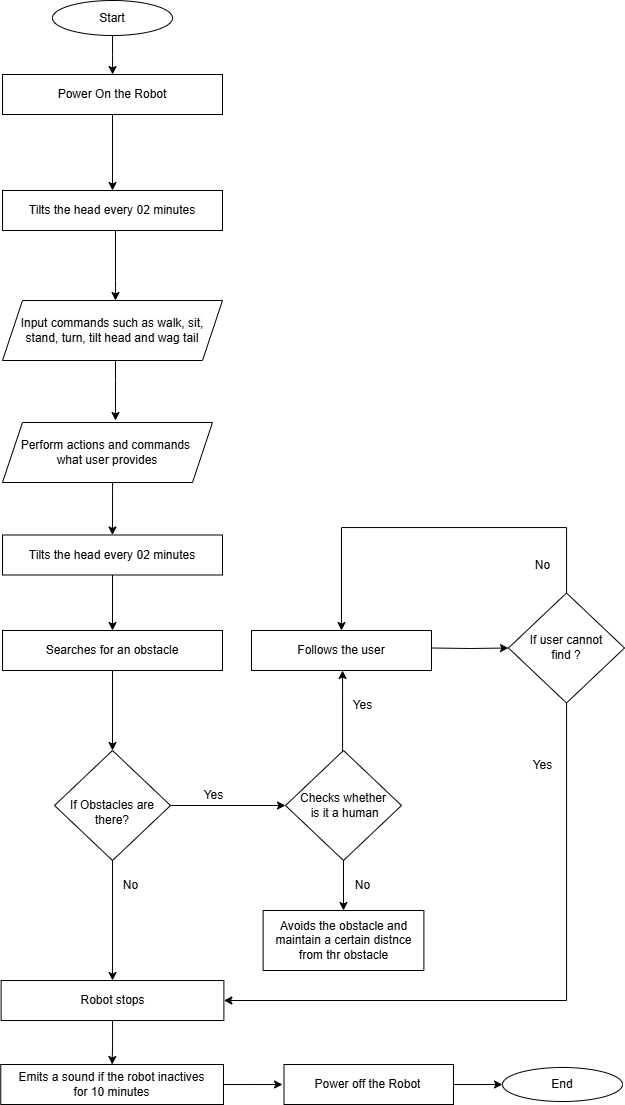

The diagram above was exported from draw.io. Its source (the exported page's mxGraphModel, read from the mxfile embedded in the PNG):
<mxGraphModel dx="927" dy="614" grid="1" gridSize="10" guides="1" tooltips="1" connect="1" arrows="1" fold="1" page="1" pageScale="1" pageWidth="827" pageHeight="1169" math="0" shadow="0">
  <root>
    <mxCell id="WIyWlLk6GJQsqaUBKTNV-0" />
    <mxCell id="WIyWlLk6GJQsqaUBKTNV-1" parent="WIyWlLk6GJQsqaUBKTNV-0" />
    <mxCell id="fEfhujyEqfiDPol6CtQZ-6" value="" style="edgeStyle=orthogonalEdgeStyle;rounded=0;orthogonalLoop=1;jettySize=auto;html=1;" parent="WIyWlLk6GJQsqaUBKTNV-1" source="fEfhujyEqfiDPol6CtQZ-0" target="fEfhujyEqfiDPol6CtQZ-1" edge="1">
      <mxGeometry relative="1" as="geometry" />
    </mxCell>
    <mxCell id="fEfhujyEqfiDPol6CtQZ-0" value="Start" style="ellipse;whiteSpace=wrap;html=1;" parent="WIyWlLk6GJQsqaUBKTNV-1" vertex="1">
      <mxGeometry x="150" y="10" width="120" height="35" as="geometry" />
    </mxCell>
    <mxCell id="fEfhujyEqfiDPol6CtQZ-7" value="" style="edgeStyle=orthogonalEdgeStyle;rounded=0;orthogonalLoop=1;jettySize=auto;html=1;" parent="WIyWlLk6GJQsqaUBKTNV-1" source="fEfhujyEqfiDPol6CtQZ-1" target="fEfhujyEqfiDPol6CtQZ-2" edge="1">
      <mxGeometry relative="1" as="geometry" />
    </mxCell>
    <mxCell id="fEfhujyEqfiDPol6CtQZ-1" value="Power On the Robot" style="rounded=0;whiteSpace=wrap;html=1;" parent="WIyWlLk6GJQsqaUBKTNV-1" vertex="1">
      <mxGeometry x="100" y="84" width="220" height="40" as="geometry" />
    </mxCell>
    <mxCell id="fEfhujyEqfiDPol6CtQZ-2" value="Tilts the head every 02 minutes" style="rounded=0;whiteSpace=wrap;html=1;" parent="WIyWlLk6GJQsqaUBKTNV-1" vertex="1">
      <mxGeometry x="100" y="200" width="220" height="40" as="geometry" />
    </mxCell>
    <mxCell id="jSMVhUQ8DFlX1SgtdH8s-18" style="edgeStyle=orthogonalEdgeStyle;rounded=0;orthogonalLoop=1;jettySize=auto;html=1;entryX=0.5;entryY=0;entryDx=0;entryDy=0;" edge="1" parent="WIyWlLk6GJQsqaUBKTNV-1" source="fEfhujyEqfiDPol6CtQZ-3" target="jSMVhUQ8DFlX1SgtdH8s-17">
      <mxGeometry relative="1" as="geometry" />
    </mxCell>
    <mxCell id="jSMVhUQ8DFlX1SgtdH8s-24" value="" style="edgeStyle=orthogonalEdgeStyle;rounded=0;orthogonalLoop=1;jettySize=auto;html=1;" edge="1" parent="WIyWlLk6GJQsqaUBKTNV-1" source="fEfhujyEqfiDPol6CtQZ-3" target="jSMVhUQ8DFlX1SgtdH8s-23">
      <mxGeometry relative="1" as="geometry" />
    </mxCell>
    <mxCell id="fEfhujyEqfiDPol6CtQZ-3" value="&lt;div&gt;&lt;br&gt;&lt;/div&gt;If Obstacles are there?" style="rhombus;whiteSpace=wrap;html=1;" parent="WIyWlLk6GJQsqaUBKTNV-1" vertex="1">
      <mxGeometry x="152" y="760" width="116" height="110" as="geometry" />
    </mxCell>
    <mxCell id="jSMVhUQ8DFlX1SgtdH8s-4" value="" style="edgeStyle=orthogonalEdgeStyle;rounded=0;orthogonalLoop=1;jettySize=auto;html=1;" edge="1" parent="WIyWlLk6GJQsqaUBKTNV-1" source="fEfhujyEqfiDPol6CtQZ-2" target="jSMVhUQ8DFlX1SgtdH8s-3">
      <mxGeometry relative="1" as="geometry">
        <mxPoint x="213" y="214" as="sourcePoint" />
        <mxPoint x="213.0526315789474" y="340" as="targetPoint" />
        <Array as="points">
          <mxPoint x="213" y="290" />
          <mxPoint x="213" y="290" />
        </Array>
      </mxGeometry>
    </mxCell>
    <mxCell id="jSMVhUQ8DFlX1SgtdH8s-7" style="edgeStyle=orthogonalEdgeStyle;rounded=0;orthogonalLoop=1;jettySize=auto;html=1;" edge="1" parent="WIyWlLk6GJQsqaUBKTNV-1" source="jSMVhUQ8DFlX1SgtdH8s-3">
      <mxGeometry relative="1" as="geometry">
        <mxPoint x="213" y="430" as="targetPoint" />
        <Array as="points">
          <mxPoint x="213" y="390" />
          <mxPoint x="213" y="390" />
        </Array>
      </mxGeometry>
    </mxCell>
    <mxCell id="jSMVhUQ8DFlX1SgtdH8s-3" value="&lt;div&gt;&lt;br&gt;&lt;/div&gt;&lt;span style=&quot;color: rgb(0, 0, 0); font-family: Helvetica; font-size: 12px; font-style: normal; font-variant-ligatures: normal; font-variant-caps: normal; font-weight: 400; letter-spacing: normal; orphans: 2; text-align: center; text-indent: 0px; text-transform: none; widows: 2; word-spacing: 0px; -webkit-text-stroke-width: 0px; white-space: normal; background-color: rgb(251, 251, 251); text-decoration-thickness: initial; text-decoration-style: initial; text-decoration-color: initial; float: none; display: inline !important;&quot;&gt;Input commands such as walk, sit, stand, turn, tilt head and wag tail&lt;/span&gt;&lt;div&gt;&lt;br&gt;&lt;/div&gt;" style="shape=parallelogram;perimeter=parallelogramPerimeter;whiteSpace=wrap;html=1;fixedSize=1;" vertex="1" parent="WIyWlLk6GJQsqaUBKTNV-1">
      <mxGeometry x="100" y="310" width="220" height="60" as="geometry" />
    </mxCell>
    <mxCell id="jSMVhUQ8DFlX1SgtdH8s-12" style="edgeStyle=orthogonalEdgeStyle;rounded=0;orthogonalLoop=1;jettySize=auto;html=1;entryX=0.5;entryY=0;entryDx=0;entryDy=0;" edge="1" parent="WIyWlLk6GJQsqaUBKTNV-1" source="jSMVhUQ8DFlX1SgtdH8s-5" target="jSMVhUQ8DFlX1SgtdH8s-8">
      <mxGeometry relative="1" as="geometry">
        <mxPoint x="205" y="530" as="targetPoint" />
        <Array as="points">
          <mxPoint x="210" y="500" />
          <mxPoint x="210" y="500" />
        </Array>
      </mxGeometry>
    </mxCell>
    <mxCell id="jSMVhUQ8DFlX1SgtdH8s-5" value="&lt;div&gt;&lt;span style=&quot;background-color: transparent; color: light-dark(rgb(0, 0, 0), rgb(255, 255, 255));&quot;&gt;Perform actions and commands&amp;nbsp;&lt;/span&gt;&lt;/div&gt;&lt;div&gt;&lt;span style=&quot;background-color: transparent; color: light-dark(rgb(0, 0, 0), rgb(255, 255, 255));&quot;&gt;what user provides&lt;/span&gt;&lt;/div&gt;" style="shape=parallelogram;perimeter=parallelogramPerimeter;whiteSpace=wrap;html=1;fixedSize=1;" vertex="1" parent="WIyWlLk6GJQsqaUBKTNV-1">
      <mxGeometry x="100" y="432" width="210" height="60" as="geometry" />
    </mxCell>
    <mxCell id="jSMVhUQ8DFlX1SgtdH8s-15" style="edgeStyle=orthogonalEdgeStyle;rounded=0;orthogonalLoop=1;jettySize=auto;html=1;exitX=0.5;exitY=1;exitDx=0;exitDy=0;entryX=0.5;entryY=0;entryDx=0;entryDy=0;" edge="1" parent="WIyWlLk6GJQsqaUBKTNV-1" source="jSMVhUQ8DFlX1SgtdH8s-8" target="jSMVhUQ8DFlX1SgtdH8s-14">
      <mxGeometry relative="1" as="geometry" />
    </mxCell>
    <mxCell id="jSMVhUQ8DFlX1SgtdH8s-8" value="Tilts the head every 02 minutes" style="rounded=0;whiteSpace=wrap;html=1;" vertex="1" parent="WIyWlLk6GJQsqaUBKTNV-1">
      <mxGeometry x="100" y="544.5" width="220" height="40" as="geometry" />
    </mxCell>
    <mxCell id="jSMVhUQ8DFlX1SgtdH8s-16" style="edgeStyle=orthogonalEdgeStyle;rounded=0;orthogonalLoop=1;jettySize=auto;html=1;entryX=0.5;entryY=0;entryDx=0;entryDy=0;" edge="1" parent="WIyWlLk6GJQsqaUBKTNV-1" source="jSMVhUQ8DFlX1SgtdH8s-14" target="fEfhujyEqfiDPol6CtQZ-3">
      <mxGeometry relative="1" as="geometry" />
    </mxCell>
    <mxCell id="jSMVhUQ8DFlX1SgtdH8s-14" value="Searches for an obstacle" style="rounded=0;whiteSpace=wrap;html=1;" vertex="1" parent="WIyWlLk6GJQsqaUBKTNV-1">
      <mxGeometry x="100" y="640" width="220" height="40" as="geometry" />
    </mxCell>
    <mxCell id="jSMVhUQ8DFlX1SgtdH8s-53" value="" style="edgeStyle=orthogonalEdgeStyle;rounded=0;orthogonalLoop=1;jettySize=auto;html=1;entryX=0.5;entryY=0;entryDx=0;entryDy=0;" edge="1" parent="WIyWlLk6GJQsqaUBKTNV-1" source="jSMVhUQ8DFlX1SgtdH8s-17" target="jSMVhUQ8DFlX1SgtdH8s-52">
      <mxGeometry relative="1" as="geometry">
        <Array as="points">
          <mxPoint x="210" y="1055" />
          <mxPoint x="209" y="1055" />
        </Array>
      </mxGeometry>
    </mxCell>
    <mxCell id="jSMVhUQ8DFlX1SgtdH8s-17" value="Robot stops" style="rounded=0;whiteSpace=wrap;html=1;" vertex="1" parent="WIyWlLk6GJQsqaUBKTNV-1">
      <mxGeometry x="98.63" y="990" width="222.75" height="40" as="geometry" />
    </mxCell>
    <mxCell id="jSMVhUQ8DFlX1SgtdH8s-19" value="No" style="text;html=1;align=center;verticalAlign=middle;resizable=0;points=[];autosize=1;strokeColor=none;fillColor=none;" vertex="1" parent="WIyWlLk6GJQsqaUBKTNV-1">
      <mxGeometry x="207.5" y="880" width="40" height="30" as="geometry" />
    </mxCell>
    <mxCell id="jSMVhUQ8DFlX1SgtdH8s-28" value="" style="edgeStyle=orthogonalEdgeStyle;rounded=0;orthogonalLoop=1;jettySize=auto;html=1;" edge="1" parent="WIyWlLk6GJQsqaUBKTNV-1" source="jSMVhUQ8DFlX1SgtdH8s-23" target="jSMVhUQ8DFlX1SgtdH8s-26">
      <mxGeometry relative="1" as="geometry">
        <Array as="points">
          <mxPoint x="440" y="700" />
          <mxPoint x="440" y="700" />
        </Array>
      </mxGeometry>
    </mxCell>
    <mxCell id="jSMVhUQ8DFlX1SgtdH8s-37" value="" style="edgeStyle=orthogonalEdgeStyle;rounded=0;orthogonalLoop=1;jettySize=auto;html=1;" edge="1" parent="WIyWlLk6GJQsqaUBKTNV-1" source="jSMVhUQ8DFlX1SgtdH8s-23" target="jSMVhUQ8DFlX1SgtdH8s-32">
      <mxGeometry relative="1" as="geometry" />
    </mxCell>
    <mxCell id="jSMVhUQ8DFlX1SgtdH8s-23" value="&lt;div&gt;Checks whether&lt;br&gt;&amp;nbsp;is it a human&lt;/div&gt;" style="rhombus;whiteSpace=wrap;html=1;" vertex="1" parent="WIyWlLk6GJQsqaUBKTNV-1">
      <mxGeometry x="383" y="760" width="116" height="110" as="geometry" />
    </mxCell>
    <mxCell id="jSMVhUQ8DFlX1SgtdH8s-25" value="Yes" style="text;html=1;align=center;verticalAlign=middle;resizable=0;points=[];autosize=1;strokeColor=none;fillColor=none;" vertex="1" parent="WIyWlLk6GJQsqaUBKTNV-1">
      <mxGeometry x="290.5" y="790" width="40" height="30" as="geometry" />
    </mxCell>
    <mxCell id="jSMVhUQ8DFlX1SgtdH8s-26" value="Follows the user" style="rounded=0;whiteSpace=wrap;html=1;" vertex="1" parent="WIyWlLk6GJQsqaUBKTNV-1">
      <mxGeometry x="349" y="640" width="180" height="40" as="geometry" />
    </mxCell>
    <mxCell id="jSMVhUQ8DFlX1SgtdH8s-29" value="No" style="text;html=1;align=center;verticalAlign=middle;resizable=0;points=[];autosize=1;strokeColor=none;fillColor=none;" vertex="1" parent="WIyWlLk6GJQsqaUBKTNV-1">
      <mxGeometry x="440" y="880" width="40" height="30" as="geometry" />
    </mxCell>
    <mxCell id="jSMVhUQ8DFlX1SgtdH8s-31" value="Yes" style="text;html=1;align=center;verticalAlign=middle;resizable=0;points=[];autosize=1;strokeColor=none;fillColor=none;" vertex="1" parent="WIyWlLk6GJQsqaUBKTNV-1">
      <mxGeometry x="440" y="700" width="40" height="30" as="geometry" />
    </mxCell>
    <mxCell id="jSMVhUQ8DFlX1SgtdH8s-39" style="edgeStyle=orthogonalEdgeStyle;rounded=0;orthogonalLoop=1;jettySize=auto;html=1;entryX=0;entryY=0.5;entryDx=0;entryDy=0;" edge="1" parent="WIyWlLk6GJQsqaUBKTNV-1" target="jSMVhUQ8DFlX1SgtdH8s-36">
      <mxGeometry relative="1" as="geometry">
        <mxPoint x="528.7500000000002" y="657.5" as="sourcePoint" />
      </mxGeometry>
    </mxCell>
    <mxCell id="jSMVhUQ8DFlX1SgtdH8s-32" value="Avoids the obstacle and maintain a certain distnce from thr obstacle" style="rounded=0;whiteSpace=wrap;html=1;" vertex="1" parent="WIyWlLk6GJQsqaUBKTNV-1">
      <mxGeometry x="360.63" y="920" width="160.75" height="60" as="geometry" />
    </mxCell>
    <mxCell id="jSMVhUQ8DFlX1SgtdH8s-41" style="edgeStyle=orthogonalEdgeStyle;rounded=0;orthogonalLoop=1;jettySize=auto;html=1;entryX=0.5;entryY=0;entryDx=0;entryDy=0;" edge="1" parent="WIyWlLk6GJQsqaUBKTNV-1" source="jSMVhUQ8DFlX1SgtdH8s-36" target="jSMVhUQ8DFlX1SgtdH8s-26">
      <mxGeometry relative="1" as="geometry">
        <mxPoint x="516" y="637.5" as="targetPoint" />
        <Array as="points">
          <mxPoint x="664" y="537" />
          <mxPoint x="439" y="537" />
        </Array>
      </mxGeometry>
    </mxCell>
    <mxCell id="jSMVhUQ8DFlX1SgtdH8s-46" style="edgeStyle=orthogonalEdgeStyle;rounded=0;orthogonalLoop=1;jettySize=auto;html=1;entryX=1;entryY=0.5;entryDx=0;entryDy=0;" edge="1" parent="WIyWlLk6GJQsqaUBKTNV-1" source="jSMVhUQ8DFlX1SgtdH8s-36" target="jSMVhUQ8DFlX1SgtdH8s-17">
      <mxGeometry relative="1" as="geometry">
        <mxPoint x="664" y="780" as="targetPoint" />
        <Array as="points">
          <mxPoint x="664" y="1010" />
        </Array>
      </mxGeometry>
    </mxCell>
    <mxCell id="jSMVhUQ8DFlX1SgtdH8s-36" value="&lt;div&gt;If user cannot &lt;br&gt;find ?&lt;/div&gt;" style="rhombus;whiteSpace=wrap;html=1;" vertex="1" parent="WIyWlLk6GJQsqaUBKTNV-1">
      <mxGeometry x="606" y="602.5" width="116" height="110" as="geometry" />
    </mxCell>
    <mxCell id="jSMVhUQ8DFlX1SgtdH8s-42" value="No" style="text;html=1;align=center;verticalAlign=middle;resizable=0;points=[];autosize=1;strokeColor=none;fillColor=none;" vertex="1" parent="WIyWlLk6GJQsqaUBKTNV-1">
      <mxGeometry x="620" y="560" width="40" height="30" as="geometry" />
    </mxCell>
    <mxCell id="jSMVhUQ8DFlX1SgtdH8s-51" value="Yes" style="text;html=1;align=center;verticalAlign=middle;resizable=0;points=[];autosize=1;strokeColor=none;fillColor=none;" vertex="1" parent="WIyWlLk6GJQsqaUBKTNV-1">
      <mxGeometry x="620" y="760" width="40" height="30" as="geometry" />
    </mxCell>
    <mxCell id="jSMVhUQ8DFlX1SgtdH8s-56" style="edgeStyle=orthogonalEdgeStyle;rounded=0;orthogonalLoop=1;jettySize=auto;html=1;fontFamily=Helvetica;fontSize=12;fontColor=default;" edge="1" parent="WIyWlLk6GJQsqaUBKTNV-1" source="jSMVhUQ8DFlX1SgtdH8s-52">
      <mxGeometry relative="1" as="geometry">
        <mxPoint x="380" y="1094" as="targetPoint" />
      </mxGeometry>
    </mxCell>
    <mxCell id="jSMVhUQ8DFlX1SgtdH8s-52" value="Emits a sound if the robot inactives &lt;br&gt;for 10 minutes" style="rounded=0;whiteSpace=wrap;html=1;" vertex="1" parent="WIyWlLk6GJQsqaUBKTNV-1">
      <mxGeometry x="98.25" y="1074" width="222.75" height="40" as="geometry" />
    </mxCell>
    <mxCell id="jSMVhUQ8DFlX1SgtdH8s-57" value="" style="edgeStyle=orthogonalEdgeStyle;rounded=0;orthogonalLoop=1;jettySize=auto;html=1;fontFamily=Helvetica;fontSize=12;fontColor=default;" edge="1" parent="WIyWlLk6GJQsqaUBKTNV-1" source="jSMVhUQ8DFlX1SgtdH8s-54" target="jSMVhUQ8DFlX1SgtdH8s-55">
      <mxGeometry relative="1" as="geometry" />
    </mxCell>
    <mxCell id="jSMVhUQ8DFlX1SgtdH8s-54" value="Power off the Robot" style="rounded=0;whiteSpace=wrap;html=1;" vertex="1" parent="WIyWlLk6GJQsqaUBKTNV-1">
      <mxGeometry x="381.5" y="1074" width="169.5" height="40" as="geometry" />
    </mxCell>
    <mxCell id="jSMVhUQ8DFlX1SgtdH8s-55" value="End" style="ellipse;whiteSpace=wrap;html=1;" vertex="1" parent="WIyWlLk6GJQsqaUBKTNV-1">
      <mxGeometry x="600" y="1077" width="120" height="34" as="geometry" />
    </mxCell>
  </root>
</mxGraphModel>